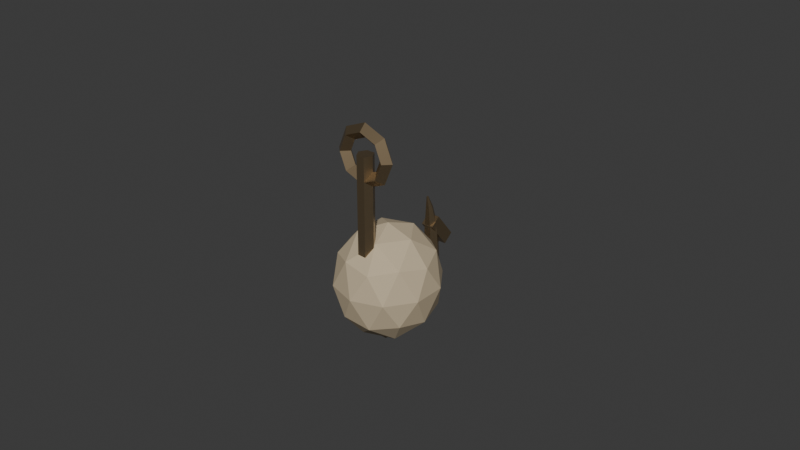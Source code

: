 # Source: anzuelo.blend  (saved by Blender 5.1.30; exported with 4.5.12 LTS)
import bpy
from mathutils import Matrix  # noqa: F401  (used for matrix-valued properties, if any)

bpy.ops.wm.read_factory_settings(use_empty=True)
scene = bpy.context.scene
scene.name = 'Scene'

# ---- collections
col_collection = bpy.data.collections.new('Collection'); scene.collection.children.link(col_collection)

# ---- materials (node trees are filled in below, after node groups)
mat_m_hook_bronze = bpy.data.materials.new('M_Hook_Bronze')
mat_m_hook_bronze.diffuse_color = (0.33, 0.245, 0.145, 1.0)
mat_m_hook_bait = bpy.data.materials.new('M_Hook_Bait')
mat_m_hook_bait.diffuse_color = (0.55, 0.45, 0.3, 1.0)

# ---- material node trees
mat_m_hook_bronze.use_nodes = True; mat_m_hook_bronze.node_tree.nodes.clear()
_N = mat_m_hook_bronze.node_tree.nodes; _L = mat_m_hook_bronze.node_tree.links
n0 = _N.new('ShaderNodeBsdfPrincipled'); n0.name = 'Principled BSDF'; n0.location = (-200, 100)
n0.inputs[0].default_value = (0.33, 0.245, 0.145, 1.0)
n0.inputs[1].default_value = 0.85
n0.inputs[2].default_value = 0.34
n1 = _N.new('ShaderNodeOutputMaterial'); n1.name = 'Material Output'; n1.location = (200, 100)
_L.new(n0.outputs[0], n1.inputs[0])
n1.is_active_output = True
mat_m_hook_bait.use_nodes = True; mat_m_hook_bait.node_tree.nodes.clear()
_N = mat_m_hook_bait.node_tree.nodes; _L = mat_m_hook_bait.node_tree.links
n0 = _N.new('ShaderNodeBsdfPrincipled'); n0.name = 'Principled BSDF'; n0.location = (-200, 100)
n0.inputs[0].default_value = (0.55, 0.45, 0.3, 1.0)
n0.inputs[2].default_value = 0.88
n1 = _N.new('ShaderNodeOutputMaterial'); n1.name = 'Material Output'; n1.location = (200, 100)
_L.new(n0.outputs[0], n1.inputs[0])
n1.is_active_output = True

# ---- world
world_world = bpy.data.worlds.new('World'); scene.world = world_world
world_world.use_nodes = True; world_world.node_tree.nodes.clear()
_N = world_world.node_tree.nodes; _L = world_world.node_tree.links
n0 = _N.new('ShaderNodeOutputWorld'); n0.name = 'World Output'; n0.location = (200, 100)
n1 = _N.new('ShaderNodeBackground'); n1.name = 'Background'; n1.location = (-200, 100)
n1.inputs[0].default_value = (0.05088, 0.05088, 0.05088, 1.0)
_L.new(n1.outputs[0], n0.inputs[0])
n0.is_active_output = True
world_world.color = (0.05088, 0.05088, 0.05088)
world_world.sun_shadow_jitter_overblur = 0.0

# ---- meshes
me_alambre = bpy.data.meshes.new('Alambre')
me_alambre.from_pydata([(0.0026, 0.0, -0.005), (0.0013, -0.002252, -0.005), (-0.0013, -0.002252, -0.005), (-0.0026, -3.184e-19, -0.005), (-0.0013, 0.002252, -0.005), (0.0013, 0.002252, -0.005), (0.0026, 0.0, -0.03), (0.0013, -0.002252, -0.03), (-0.0013, -0.002252, -0.03), (-0.0026, -3.184e-19, -0.03), (-0.0013, 0.002252, -0.03), (0.0013, 0.002252, -0.03), (0.0026, 0.0, -0.052), (0.0013, -0.002246, -0.05215), (-0.0013, -0.002246, -0.05215), (-0.0026, -3.177e-19, -0.052), (-0.0013, 0.002246, -0.05185), (0.0013, 0.002246, -0.05185), (0.0026, 0.00201, -0.0595), (0.0013, 5.962e-05, -0.06063), (-0.0013, 5.962e-05, -0.06063), (-0.0026, 0.00201, -0.0595), (-0.0013, 0.00396, -0.05837), (0.0013, 0.00396, -0.05837), (0.0026, 0.0075, -0.06499), (0.0013, 0.006374, -0.06694), (-0.0013, 0.006374, -0.06694), (-0.0026, 0.0075, -0.06499), (-0.0013, 0.008626, -0.06304), (0.0013, 0.008626, -0.06304), (0.0026, 0.015, -0.067), (0.0013, 0.015, -0.06925), (-0.0013, 0.015, -0.06925), (-0.0026, 0.015, -0.067), (-0.0013, 0.015, -0.06475), (0.0013, 0.015, -0.06475), (0.0026, 0.0225, -0.06499), (0.0013, 0.02363, -0.06694), (-0.0013, 0.02363, -0.06694), (-0.0026, 0.0225, -0.06499), (-0.0013, 0.02137, -0.06304), (0.0013, 0.02137, -0.06304), (0.0026, 0.02799, -0.0595), (0.0013, 0.02994, -0.06063), (-0.0013, 0.02994, -0.06063), (-0.0026, 0.02799, -0.0595), (-0.0013, 0.02604, -0.05837), (0.0013, 0.02604, -0.05837), (0.0026, 0.03, -0.052), (0.0013, 0.03225, -0.05217), (-0.0013, 0.03225, -0.05217), (-0.0026, 0.03, -0.052), (-0.0013, 0.02775, -0.05183), (0.0013, 0.02775, -0.05183), (0.00221, 0.0295, -0.0395), (0.001105, 0.03141, -0.03936), (-0.001105, 0.03141, -0.03936), (-0.00221, 0.0295, -0.0395), (-0.001105, 0.02759, -0.03964), (0.001105, 0.02759, -0.03964), (0.00117, 0.0285, -0.032), (0.000585, 0.0295, -0.03183), (-0.000585, 0.0295, -0.03183), (-0.00117, 0.0285, -0.032), (-0.000585, 0.0275, -0.03217), (0.000585, 0.0275, -0.03217), (0.000312, 0.0275, -0.028), (0.000156, 0.02776, -0.02793), (-0.000156, 0.02776, -0.02793), (-0.000312, 0.0275, -0.028), (-0.000156, 0.02724, -0.02807), (0.000156, 0.02724, -0.02807), (0.0097, 0.0, -0.0055), (0.0075, -0.0022, -0.0055), (0.0053, -2.694e-19, -0.0055), (0.0075, 0.0022, -0.0055), (0.006859, 5.178e-10, 0.001359), (0.005303, -0.0022, -0.0001967), (0.003748, 2.829e-10, -0.001752), (0.005303, 0.0022, -0.0001967), (7.323e-10, 7.323e-10, 0.0042), (5.662e-10, -0.0022, 0.002), (4.001e-10, 4.001e-10, -0.0002), (5.662e-10, 0.0022, 0.002), (-0.006859, 5.178e-10, 0.001359), (-0.005303, -0.0022, -0.0001967), (-0.003748, 2.829e-10, -0.001752), (-0.005303, 0.0022, -0.0001967), (-0.0097, 6.402e-17, -0.0055), (-0.0075, -0.0022, -0.0055), (-0.0053, 3.471e-17, -0.0055), (-0.0075, 0.0022, -0.0055), (-0.006859, -5.178e-10, -0.01236), (-0.005303, -0.0022, -0.0108), (-0.003748, -2.829e-10, -0.009248), (-0.005303, 0.0022, -0.0108), (7.323e-10, -7.323e-10, -0.0152), (5.662e-10, -0.0022, -0.013), (4.001e-10, -4.001e-10, -0.0108), (5.662e-10, 0.0022, -0.013), (0.006859, -5.178e-10, -0.01236), (0.005303, -0.0022, -0.0108), (0.003748, -2.829e-10, -0.009248), (0.005303, 0.0022, -0.0108), (-0.002, 0.02745, -0.03776), (-0.002, 0.03055, -0.03524), (-0.002, 0.03395, -0.04576), (-0.002, 0.03705, -0.04324), (0.002, 0.02745, -0.03776), (0.002, 0.03055, -0.03524), (0.002, 0.03395, -0.04576), (0.002, 0.03705, -0.04324)], [], [(0, 1, 7, 6), (1, 2, 8, 7), (2, 3, 9, 8), (3, 4, 10, 9), (4, 5, 11, 10), (5, 0, 6, 11), (6, 7, 13, 12), (7, 8, 14, 13), (8, 9, 15, 14), (9, 10, 16, 15), (10, 11, 17, 16), (11, 6, 12, 17), (12, 13, 19, 18), (13, 14, 20, 19), (14, 15, 21, 20), (15, 16, 22, 21), (16, 17, 23, 22), (17, 12, 18, 23), (18, 19, 25, 24), (19, 20, 26, 25), (20, 21, 27, 26), (21, 22, 28, 27), (22, 23, 29, 28), (23, 18, 24, 29), (24, 25, 31, 30), (25, 26, 32, 31), (26, 27, 33, 32), (27, 28, 34, 33), (28, 29, 35, 34), (29, 24, 30, 35), (30, 31, 37, 36), (31, 32, 38, 37), (32, 33, 39, 38), (33, 34, 40, 39), (34, 35, 41, 40), (35, 30, 36, 41), (36, 37, 43, 42), (37, 38, 44, 43), (38, 39, 45, 44), (39, 40, 46, 45), (40, 41, 47, 46), (41, 36, 42, 47), (42, 43, 49, 48), (43, 44, 50, 49), (44, 45, 51, 50), (45, 46, 52, 51), (46, 47, 53, 52), (47, 42, 48, 53), (48, 49, 55, 54), (49, 50, 56, 55), (50, 51, 57, 56), (51, 52, 58, 57), (52, 53, 59, 58), (53, 48, 54, 59), (54, 55, 61, 60), (55, 56, 62, 61), (56, 57, 63, 62), (57, 58, 64, 63), (58, 59, 65, 64), (59, 54, 60, 65), (60, 61, 67, 66), (61, 62, 68, 67), (62, 63, 69, 68), (63, 64, 70, 69), (64, 65, 71, 70), (65, 60, 66, 71), (5, 4, 3, 2, 1, 0), (66, 67, 68, 69, 70, 71), (72, 76, 77, 73), (73, 77, 78, 74), (74, 78, 79, 75), (75, 79, 76, 72), (76, 80, 81, 77), (77, 81, 82, 78), (78, 82, 83, 79), (79, 83, 80, 76), (80, 84, 85, 81), (81, 85, 86, 82), (82, 86, 87, 83), (83, 87, 84, 80), (84, 88, 89, 85), (85, 89, 90, 86), (86, 90, 91, 87), (87, 91, 88, 84), (88, 92, 93, 89), (89, 93, 94, 90), (90, 94, 95, 91), (91, 95, 92, 88), (92, 96, 97, 93), (93, 97, 98, 94), (94, 98, 99, 95), (95, 99, 96, 92), (96, 100, 101, 97), (97, 101, 102, 98), (98, 102, 103, 99), (99, 103, 100, 96), (100, 72, 73, 101), (101, 73, 74, 102), (102, 74, 75, 103), (103, 75, 72, 100), (104, 105, 107, 106), (106, 107, 111, 110), (110, 111, 109, 108), (108, 109, 105, 104), (106, 110, 108, 104), (111, 107, 105, 109)])
_uv = me_alambre.uv_layers.new(name='UVMap')
_uv.uv.foreach_set('vector', [0.0, 0.0, 0.0, 0.0, 0.0, 0.0, 0.0, 0.0, 0.0, 0.0, 0.0, 0.0, 0.0, 0.0, 0.0, 0.0, 0.0, 0.0, 0.0, 0.0, 0.0, 0.0, 0.0, 0.0, 0.0, 0.0, 0.0, 0.0, 0.0, 0.0, 0.0, 0.0, 0.0, 0.0, 0.0, 0.0, 0.0, 0.0, 0.0, 0.0, 0.0, 0.0, 0.0, 0.0, 0.0, 0.0, 0.0, 0.0, 0.0, 0.0, 0.0, 0.0, 0.0, 0.0, 0.0, 0.0, 0.0, 0.0, 0.0, 0.0, 0.0, 0.0, 0.0, 0.0, 0.0, 0.0, 0.0, 0.0, 0.0, 0.0, 0.0, 0.0, 0.0, 0.0, 0.0, 0.0, 0.0, 0.0, 0.0, 0.0, 0.0, 0.0, 0.0, 0.0, 0.0, 0.0, 0.0, 0.0, 0.0, 0.0, 0.0, 0.0, 0.0, 0.0, 0.0, 0.0, 0.0, 0.0, 0.0, 0.0, 0.0, 0.0, 0.0, 0.0, 0.0, 0.0, 0.0, 0.0, 0.0, 0.0, 0.0, 0.0, 0.0, 0.0, 0.0, 0.0, 0.0, 0.0, 0.0, 0.0, 0.0, 0.0, 0.0, 0.0, 0.0, 0.0, 0.0, 0.0, 0.0, 0.0, 0.0, 0.0, 0.0, 0.0, 0.0, 0.0, 0.0, 0.0, 0.0, 0.0, 0.0, 0.0, 0.0, 0.0, 0.0, 0.0, 0.0, 0.0, 0.0, 0.0, 0.0, 0.0, 0.0, 0.0, 0.0, 0.0, 0.0, 0.0, 0.0, 0.0, 0.0, 0.0, 0.0, 0.0, 0.0, 0.0, 0.0, 0.0, 0.0, 0.0, 0.0, 0.0, 0.0, 0.0, 0.0, 0.0, 0.0, 0.0, 0.0, 0.0, 0.0, 0.0, 0.0, 0.0, 0.0, 0.0, 0.0, 0.0, 0.0, 0.0, 0.0, 0.0, 0.0, 0.0, 0.0, 0.0, 0.0, 0.0, 0.0, 0.0, 0.0, 0.0, 0.0, 0.0, 0.0, 0.0, 0.0, 0.0, 0.0, 0.0, 0.0, 0.0, 0.0, 0.0, 0.0, 0.0, 0.0, 0.0, 0.0, 0.0, 0.0, 0.0, 0.0, 0.0, 0.0, 0.0, 0.0, 0.0, 0.0, 0.0, 0.0, 0.0, 0.0, 0.0, 0.0, 0.0, 0.0, 0.0, 0.0, 0.0, 0.0, 0.0, 0.0, 0.0, 0.0, 0.0, 0.0, 0.0, 0.0, 0.0, 0.0, 0.0, 0.0, 0.0, 0.0, 0.0, 0.0, 0.0, 0.0, 0.0, 0.0, 0.0, 0.0, 0.0, 0.0, 0.0, 0.0, 0.0, 0.0, 0.0, 0.0, 0.0, 0.0, 0.0, 0.0, 0.0, 0.0, 0.0, 0.0, 0.0, 0.0, 0.0, 0.0, 0.0, 0.0, 0.0, 0.0, 0.0, 0.0, 0.0, 0.0, 0.0, 0.0, 0.0, 0.0, 0.0, 0.0, 0.0, 0.0, 0.0, 0.0, 0.0, 0.0, 0.0, 0.0, 0.0, 0.0, 0.0, 0.0, 0.0, 0.0, 0.0, 0.0, 0.0, 0.0, 0.0, 0.0, 0.0, 0.0, 0.0, 0.0, 0.0, 0.0, 0.0, 0.0, 0.0, 0.0, 0.0, 0.0, 0.0, 0.0, 0.0, 0.0, 0.0, 0.0, 0.0, 0.0, 0.0, 0.0, 0.0, 0.0, 0.0, 0.0, 0.0, 0.0, 0.0, 0.0, 0.0, 0.0, 0.0, 0.0, 0.0, 0.0, 0.0, 0.0, 0.0, 0.0, 0.0, 0.0, 0.0, 0.0, 0.0, 0.0, 0.0, 0.0, 0.0, 0.0, 0.0, 0.0, 0.0, 0.0, 0.0, 0.0, 0.0, 0.0, 0.0, 0.0, 0.0, 0.0, 0.0, 0.0, 0.0, 0.0, 0.0, 0.0, 0.0, 0.0, 0.0, 0.0, 0.0, 0.0, 0.0, 0.0, 0.0, 0.0, 0.0, 0.0, 0.0, 0.0, 0.0, 0.0, 0.0, 0.0, 0.0, 0.0, 0.0, 0.0, 0.0, 0.0, 0.0, 0.0, 0.0, 0.0, 0.0, 0.0, 0.0, 0.0, 0.0, 0.0, 0.0, 0.0, 0.0, 0.0, 0.0, 0.0, 0.0, 0.0, 0.0, 0.0, 0.0, 0.0, 0.0, 0.0, 0.0, 0.0, 0.0, 0.0, 0.0, 0.0, 0.0, 0.0, 0.0, 0.0, 0.0, 0.0, 0.0, 0.0, 0.0, 0.0, 0.0, 0.0, 0.0, 0.0, 0.0, 0.0, 0.0, 0.0, 0.0, 0.0, 0.0, 0.0, 0.0, 0.0, 0.0, 0.0, 0.0, 0.0, 0.0, 0.0, 0.0, 0.0, 0.0, 0.0, 0.0, 0.0, 0.0, 0.0, 0.0, 0.0, 0.0, 0.0, 0.0, 0.0, 0.0, 0.0, 0.0, 0.0, 0.0, 0.0, 0.0, 0.0, 0.0, 0.0, 0.0, 0.0, 0.0, 0.0, 0.0, 0.0, 0.0, 0.0, 0.0, 0.0, 0.0, 0.0, 0.0, 0.0, 0.0, 0.0, 0.0, 0.0, 0.0, 0.0, 0.0, 0.0, 0.0, 0.0, 0.0, 0.0, 0.0, 0.0, 0.0, 0.0, 0.0, 0.0, 0.0, 0.0, 0.0, 0.0, 0.0, 0.0, 0.0, 0.0, 0.0, 0.0, 0.0, 0.0, 0.0, 0.0, 0.0, 0.0, 0.0, 0.0, 0.0, 0.0, 0.0, 0.0, 0.0, 0.0, 0.0, 0.0, 0.0, 0.5, 0.5, 0.625, 0.5, 0.625, 0.75, 0.5, 0.75, 0.5, 0.75, 0.625, 0.75, 0.625, 1.0, 0.5, 1.0, 0.5, 0.0, 0.625, 0.0, 0.625, 0.25, 0.5, 0.25, 0.5, 0.25, 0.625, 0.25, 0.625, 0.5, 0.5, 0.5, 0.625, 0.5, 0.75, 0.5, 0.75, 0.75, 0.625, 0.75, 0.625, 0.75, 0.75, 0.75, 0.75, 1.0, 0.625, 1.0, 0.625, 0.0, 0.75, 0.0, 0.75, 0.25, 0.625, 0.25, 0.625, 0.25, 0.75, 0.25, 0.75, 0.5, 0.625, 0.5, 0.75, 0.5, 0.875, 0.5, 0.875, 0.75, 0.75, 0.75, 0.75, 0.75, 0.875, 0.75, 0.875, 1.0, 0.75, 1.0, 0.75, 0.0, 0.875, 0.0, 0.875, 0.25, 0.75, 0.25, 0.75, 0.25, 0.875, 0.25, 0.875, 0.5, 0.75, 0.5, 0.875, 0.5, 1.0, 0.5, 1.0, 0.75, 0.875, 0.75, 0.875, 0.75, 1.0, 0.75, 1.0, 1.0, 0.875, 1.0, 0.875, 0.0, 1.0, 0.0, 1.0, 0.25, 0.875, 0.25, 0.875, 0.25, 1.0, 0.25, 1.0, 0.5, 0.875, 0.5, 0.0, 0.5, 0.125, 0.5, 0.125, 0.75, 0.0, 0.75, 0.0, 0.75, 0.125, 0.75, 0.125, 1.0, 0.0, 1.0, 0.0, 0.0, 0.125, 0.0, 0.125, 0.25, 0.0, 0.25, 0.0, 0.25, 0.125, 0.25, 0.125, 0.5, 0.0, 0.5, 0.125, 0.5, 0.25, 0.5, 0.25, 0.75, 0.125, 0.75, 0.125, 0.75, 0.25, 0.75, 0.25, 1.0, 0.125, 1.0, 0.125, 0.0, 0.25, 0.0, 0.25, 0.25, 0.125, 0.25, 0.125, 0.25, 0.25, 0.25, 0.25, 0.5, 0.125, 0.5, 0.25, 0.5, 0.375, 0.5, 0.375, 0.75, 0.25, 0.75, 0.25, 0.75, 0.375, 0.75, 0.375, 1.0, 0.25, 1.0, 0.25, 0.0, 0.375, 0.0, 0.375, 0.25, 0.25, 0.25, 0.25, 0.25, 0.375, 0.25, 0.375, 0.5, 0.25, 0.5, 0.375, 0.5, 0.5, 0.5, 0.5, 0.75, 0.375, 0.75, 0.375, 0.75, 0.5, 0.75, 0.5, 1.0, 0.375, 1.0, 0.375, 0.0, 0.5, 0.0, 0.5, 0.25, 0.375, 0.25, 0.375, 0.25, 0.5, 0.25, 0.5, 0.5, 0.375, 0.5, 0.375, 0.0, 0.625, 0.0, 0.625, 0.25, 0.375, 0.25, 0.375, 0.25, 0.625, 0.25, 0.625, 0.5, 0.375, 0.5, 0.375, 0.5, 0.625, 0.5, 0.625, 0.75, 0.375, 0.75, 0.375, 0.75, 0.625, 0.75, 0.625, 1.0, 0.375, 1.0, 0.125, 0.5, 0.375, 0.5, 0.375, 0.75, 0.125, 0.75, 0.625, 0.5, 0.875, 0.5, 0.875, 0.75, 0.625, 0.75])
me_alambre.materials.append(mat_m_hook_bronze)
me_alambre.update()
me_icosphere = bpy.data.meshes.new('Icosphere')
me_icosphere.from_pydata([(0.0, 0.0, -0.0185), (0.01179, -0.008937, -0.008274), (-0.004504, -0.01446, -0.008274), (-0.01458, 0.0, -0.008273), (-0.004504, 0.01446, -0.008274), (0.01179, 0.008937, -0.008274), (0.004504, -0.01446, 0.008274), (-0.01179, -0.008937, 0.008274), (-0.01179, 0.008937, 0.008274), (0.004504, 0.01446, 0.008274), (0.01458, 0.0, 0.008273), (0.0, 0.0, 0.0185), (-0.002648, -0.0085, -0.01574), (0.006932, -0.005253, -0.01574), (0.004284, -0.01375, -0.009726), (0.01386, 0.0, -0.009726), (0.006932, 0.005253, -0.01574), (-0.008568, 0.0, -0.01574), (-0.01122, -0.0085, -0.009726), (-0.002648, 0.0085, -0.01574), (-0.01122, 0.0085, -0.009726), (0.004284, 0.01375, -0.009726), (0.0155, -0.005253, 0.0), (0.0155, 0.005253, 0.0), (0.0, -0.017, 0.0), (0.00958, -0.01375, 0.0), (-0.0155, -0.005253, 0.0), (-0.00958, -0.01375, 0.0), (-0.00958, 0.01375, 0.0), (-0.0155, 0.005253, 0.0), (0.00958, 0.01375, 0.0), (0.0, 0.017, 0.0), (0.01122, -0.0085, 0.009726), (-0.004284, -0.01375, 0.009726), (-0.01386, 0.0, 0.009726), (-0.004284, 0.01375, 0.009726), (0.01122, 0.0085, 0.009726), (0.002648, -0.0085, 0.01574), (0.008568, 0.0, 0.01574), (-0.006932, -0.005253, 0.01574), (-0.006932, 0.005253, 0.01574), (0.002648, 0.0085, 0.01574)], [], [(0, 13, 12), (1, 13, 15), (0, 12, 17), (0, 17, 19), (0, 19, 16), (1, 15, 22), (2, 14, 24), (3, 18, 26), (4, 20, 28), (5, 21, 30), (1, 22, 25), (2, 24, 27), (3, 26, 29), (4, 28, 31), (5, 30, 23), (6, 32, 37), (7, 33, 39), (8, 34, 40), (9, 35, 41), (10, 36, 38), (38, 41, 11), (38, 36, 41), (36, 9, 41), (41, 40, 11), (41, 35, 40), (35, 8, 40), (40, 39, 11), (40, 34, 39), (34, 7, 39), (39, 37, 11), (39, 33, 37), (33, 6, 37), (37, 38, 11), (37, 32, 38), (32, 10, 38), (23, 36, 10), (23, 30, 36), (30, 9, 36), (31, 35, 9), (31, 28, 35), (28, 8, 35), (29, 34, 8), (29, 26, 34), (26, 7, 34), (27, 33, 7), (27, 24, 33), (24, 6, 33), (25, 32, 6), (25, 22, 32), (22, 10, 32), (30, 31, 9), (30, 21, 31), (21, 4, 31), (28, 29, 8), (28, 20, 29), (20, 3, 29), (26, 27, 7), (26, 18, 27), (18, 2, 27), (24, 25, 6), (24, 14, 25), (14, 1, 25), (22, 23, 10), (22, 15, 23), (15, 5, 23), (16, 21, 5), (16, 19, 21), (19, 4, 21), (19, 20, 4), (19, 17, 20), (17, 3, 20), (17, 18, 3), (17, 12, 18), (12, 2, 18), (15, 16, 5), (15, 13, 16), (13, 0, 16), (12, 14, 2), (12, 13, 14), (13, 1, 14)])
_uv = me_icosphere.uv_layers.new(name='UVMap')
_uv.uv.foreach_set('vector', [0.1818, 0.0, 0.2273, 0.07873, 0.1364, 0.07873, 0.2727, 0.1575, 0.3182, 0.07873, 0.3636, 0.1575, 0.9091, 0.0, 0.9545, 0.07873, 0.8636, 0.07873, 0.7273, 0.0, 0.7727, 0.07873, 0.6818, 0.07873, 0.5455, 0.0, 0.5909, 0.07873, 0.5, 0.07873, 0.2727, 0.1575, 0.3636, 0.1575, 0.3182, 0.2362, 0.09091, 0.1575, 0.1818, 0.1575, 0.1364, 0.2362, 0.8182, 0.1575, 0.9091, 0.1575, 0.8636, 0.2362, 0.6364, 0.1575, 0.7273, 0.1575, 0.6818, 0.2362, 0.4545, 0.1575, 0.5455, 0.1575, 0.5, 0.2362, 0.2727, 0.1575, 0.3182, 0.2362, 0.2273, 0.2362, 0.09091, 0.1575, 0.1364, 0.2362, 0.04546, 0.2362, 0.8182, 0.1575, 0.8636, 0.2362, 0.7727, 0.2362, 0.6364, 0.1575, 0.6818, 0.2362, 0.5909, 0.2362, 0.4545, 0.1575, 0.5, 0.2362, 0.4091, 0.2362, 0.1818, 0.3149, 0.2727, 0.3149, 0.2273, 0.3937, 0.0, 0.3149, 0.09091, 0.3149, 0.04546, 0.3937, 0.7273, 0.3149, 0.8182, 0.3149, 0.7727, 0.3937, 0.5455, 0.3149, 0.6364, 0.3149, 0.5909, 0.3937, 0.3636, 0.3149, 0.4545, 0.3149, 0.4091, 0.3937, 0.4091, 0.3937, 0.5, 0.3937, 0.4545, 0.4724, 0.4091, 0.3937, 0.4545, 0.3149, 0.5, 0.3937, 0.4545, 0.3149, 0.5455, 0.3149, 0.5, 0.3937, 0.5909, 0.3937, 0.6818, 0.3937, 0.6364, 0.4724, 0.5909, 0.3937, 0.6364, 0.3149, 0.6818, 0.3937, 0.6364, 0.3149, 0.7273, 0.3149, 0.6818, 0.3937, 0.7727, 0.3937, 0.8636, 0.3937, 0.8182, 0.4724, 0.7727, 0.3937, 0.8182, 0.3149, 0.8636, 0.3937, 0.8182, 0.3149, 0.9091, 0.3149, 0.8636, 0.3937, 0.04546, 0.3937, 0.1364, 0.3937, 0.09091, 0.4724, 0.04546, 0.3937, 0.09091, 0.3149, 0.1364, 0.3937, 0.09091, 0.3149, 0.1818, 0.3149, 0.1364, 0.3937, 0.2273, 0.3937, 0.3182, 0.3937, 0.2727, 0.4724, 0.2273, 0.3937, 0.2727, 0.3149, 0.3182, 0.3937, 0.2727, 0.3149, 0.3636, 0.3149, 0.3182, 0.3937, 0.4091, 0.2362, 0.4545, 0.3149, 0.3636, 0.3149, 0.4091, 0.2362, 0.5, 0.2362, 0.4545, 0.3149, 0.5, 0.2362, 0.5455, 0.3149, 0.4545, 0.3149, 0.5909, 0.2362, 0.6364, 0.3149, 0.5455, 0.3149, 0.5909, 0.2362, 0.6818, 0.2362, 0.6364, 0.3149, 0.6818, 0.2362, 0.7273, 0.3149, 0.6364, 0.3149, 0.7727, 0.2362, 0.8182, 0.3149, 0.7273, 0.3149, 0.7727, 0.2362, 0.8636, 0.2362, 0.8182, 0.3149, 0.8636, 0.2362, 0.9091, 0.3149, 0.8182, 0.3149, 0.04546, 0.2362, 0.09091, 0.3149, 0.0, 0.3149, 0.04546, 0.2362, 0.1364, 0.2362, 0.09091, 0.3149, 0.1364, 0.2362, 0.1818, 0.3149, 0.09091, 0.3149, 0.2273, 0.2362, 0.2727, 0.3149, 0.1818, 0.3149, 0.2273, 0.2362, 0.3182, 0.2362, 0.2727, 0.3149, 0.3182, 0.2362, 0.3636, 0.3149, 0.2727, 0.3149, 0.5, 0.2362, 0.5909, 0.2362, 0.5455, 0.3149, 0.5, 0.2362, 0.5455, 0.1575, 0.5909, 0.2362, 0.5455, 0.1575, 0.6364, 0.1575, 0.5909, 0.2362, 0.6818, 0.2362, 0.7727, 0.2362, 0.7273, 0.3149, 0.6818, 0.2362, 0.7273, 0.1575, 0.7727, 0.2362, 0.7273, 0.1575, 0.8182, 0.1575, 0.7727, 0.2362, 0.8636, 0.2362, 0.9545, 0.2362, 0.9091, 0.3149, 0.8636, 0.2362, 0.9091, 0.1575, 0.9545, 0.2362, 0.9091, 0.1575, 1.0, 0.1575, 0.9545, 0.2362, 0.1364, 0.2362, 0.2273, 0.2362, 0.1818, 0.3149, 0.1364, 0.2362, 0.1818, 0.1575, 0.2273, 0.2362, 0.1818, 0.1575, 0.2727, 0.1575, 0.2273, 0.2362, 0.3182, 0.2362, 0.4091, 0.2362, 0.3636, 0.3149, 0.3182, 0.2362, 0.3636, 0.1575, 0.4091, 0.2362, 0.3636, 0.1575, 0.4545, 0.1575, 0.4091, 0.2362, 0.5, 0.07873, 0.5455, 0.1575, 0.4545, 0.1575, 0.5, 0.07873, 0.5909, 0.07873, 0.5455, 0.1575, 0.5909, 0.07873, 0.6364, 0.1575, 0.5455, 0.1575, 0.6818, 0.07873, 0.7273, 0.1575, 0.6364, 0.1575, 0.6818, 0.07873, 0.7727, 0.07873, 0.7273, 0.1575, 0.7727, 0.07873, 0.8182, 0.1575, 0.7273, 0.1575, 0.8636, 0.07873, 0.9091, 0.1575, 0.8182, 0.1575, 0.8636, 0.07873, 0.9545, 0.07873, 0.9091, 0.1575, 0.9545, 0.07873, 1.0, 0.1575, 0.9091, 0.1575, 0.3636, 0.1575, 0.4091, 0.07873, 0.4545, 0.1575, 0.3636, 0.1575, 0.3182, 0.07873, 0.4091, 0.07873, 0.3182, 0.07873, 0.3636, 0.0, 0.4091, 0.07873, 0.1364, 0.07873, 0.1818, 0.1575, 0.09091, 0.1575, 0.1364, 0.07873, 0.2273, 0.07873, 0.1818, 0.1575, 0.2273, 0.07873, 0.2727, 0.1575, 0.1818, 0.1575])
me_icosphere.materials.append(mat_m_hook_bait)
me_icosphere.update()

# ---- objects
ob_anzuelo = bpy.data.objects.new('Anzuelo', me_alambre)
ob_cebo = bpy.data.objects.new('Cebo', me_icosphere)

# ---- transforms, parenting, visibility, modifiers, constraints
ob_anzuelo.location = (0.0, 0.0, 0.0)
ob_cebo.location = (0.0, 0.0093, -0.048)

# ---- collection membership
scene.collection.objects.link(ob_anzuelo)
col_collection.objects.link(ob_cebo)

# ---- scene / render settings (as saved in the file)
scene.frame_start = 1; scene.frame_end = 250; scene.frame_set(1)
scene.render.engine = 'BLENDER_EEVEE_NEXT'
scene.render.bake_bias = 0.0
scene.render.bake_samples = 0
scene.cycles.sampling_pattern = 'TABULATED_SOBOL'
scene.eevee.use_volume_custom_range = False
bpy.context.view_layer.update()

# ---- added for rendering (the .blend has no active camera and no usable light): camera, sun
cam_auto = bpy.data.cameras.new('AutoCamera')
cam_auto.lens = 50.0
cam_auto.sensor_width = 36.0
cam_auto.clip_end = 1000.0
ob_auto_camera = bpy.data.objects.new('AutoCamera', cam_auto)
scene.collection.objects.link(ob_auto_camera)
ob_auto_camera.location = (0.185045, -0.207378, 0.11551)
ob_auto_camera.rotation_euler = (1.09748, -7.21219e-08, 0.694738)
scene.camera = ob_auto_camera
light_auto_sun = bpy.data.lights.new('AutoSun', 'SUN')
light_auto_sun.energy = 3.0
light_auto_sun.angle = 0.0523599
ob_auto_sun = bpy.data.objects.new('AutoSun', light_auto_sun)
scene.collection.objects.link(ob_auto_sun)
ob_auto_sun.rotation_euler = (0.872665, 0.174533, 0.523599)
bpy.context.view_layer.update()
